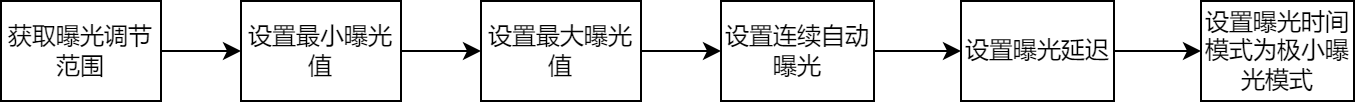

The diagram above was exported from draw.io. Its source (the exported page's mxGraphModel, read from the mxfile embedded in the PNG):
<mxGraphModel dx="400" dy="487" grid="1" gridSize="10" guides="1" tooltips="1" connect="1" arrows="1" fold="1" page="1" pageScale="1" pageWidth="827" pageHeight="1169" math="0" shadow="0">
  <root>
    <mxCell id="0" />
    <mxCell id="1" parent="0" />
    <mxCell id="8anFizFCcZ-upHLP1cRg-1" style="edgeStyle=orthogonalEdgeStyle;rounded=0;orthogonalLoop=1;jettySize=auto;html=1;exitX=1;exitY=0.5;exitDx=0;exitDy=0;entryX=0;entryY=0.5;entryDx=0;entryDy=0;" edge="1" parent="1" source="FigcKovKg2O1LZybMEYT-1" target="FigcKovKg2O1LZybMEYT-2">
      <mxGeometry relative="1" as="geometry" />
    </mxCell>
    <mxCell id="FigcKovKg2O1LZybMEYT-1" value="获取曝光调节范围" style="rounded=0;whiteSpace=wrap;html=1;" parent="1" vertex="1">
      <mxGeometry y="240" width="80" height="50" as="geometry" />
    </mxCell>
    <mxCell id="FigcKovKg2O1LZybMEYT-8" style="edgeStyle=orthogonalEdgeStyle;rounded=0;orthogonalLoop=1;jettySize=auto;html=1;exitX=1;exitY=0.5;exitDx=0;exitDy=0;entryX=0;entryY=0.5;entryDx=0;entryDy=0;" parent="1" source="FigcKovKg2O1LZybMEYT-2" target="FigcKovKg2O1LZybMEYT-3" edge="1">
      <mxGeometry relative="1" as="geometry" />
    </mxCell>
    <mxCell id="FigcKovKg2O1LZybMEYT-2" value="&lt;div&gt;设置最小曝光值&lt;/div&gt;" style="rounded=0;whiteSpace=wrap;html=1;" parent="1" vertex="1">
      <mxGeometry x="120" y="240" width="80" height="50" as="geometry" />
    </mxCell>
    <mxCell id="FigcKovKg2O1LZybMEYT-9" style="edgeStyle=orthogonalEdgeStyle;rounded=0;orthogonalLoop=1;jettySize=auto;html=1;exitX=1;exitY=0.5;exitDx=0;exitDy=0;entryX=0;entryY=0.5;entryDx=0;entryDy=0;" parent="1" source="FigcKovKg2O1LZybMEYT-3" target="FigcKovKg2O1LZybMEYT-4" edge="1">
      <mxGeometry relative="1" as="geometry" />
    </mxCell>
    <mxCell id="FigcKovKg2O1LZybMEYT-3" value="&lt;div&gt;设置最大曝光值&lt;/div&gt;" style="rounded=0;whiteSpace=wrap;html=1;" parent="1" vertex="1">
      <mxGeometry x="240" y="240" width="80" height="50" as="geometry" />
    </mxCell>
    <mxCell id="FigcKovKg2O1LZybMEYT-10" style="edgeStyle=orthogonalEdgeStyle;rounded=0;orthogonalLoop=1;jettySize=auto;html=1;exitX=1;exitY=0.5;exitDx=0;exitDy=0;entryX=0;entryY=0.5;entryDx=0;entryDy=0;" parent="1" source="FigcKovKg2O1LZybMEYT-4" target="FigcKovKg2O1LZybMEYT-5" edge="1">
      <mxGeometry relative="1" as="geometry" />
    </mxCell>
    <mxCell id="FigcKovKg2O1LZybMEYT-4" value="&lt;div&gt;设置连续自动曝光&lt;/div&gt;" style="rounded=0;whiteSpace=wrap;html=1;" parent="1" vertex="1">
      <mxGeometry x="360" y="240" width="76.5" height="50" as="geometry" />
    </mxCell>
    <mxCell id="FigcKovKg2O1LZybMEYT-11" style="edgeStyle=orthogonalEdgeStyle;rounded=0;orthogonalLoop=1;jettySize=auto;html=1;exitX=1;exitY=0.5;exitDx=0;exitDy=0;entryX=0;entryY=0.5;entryDx=0;entryDy=0;" parent="1" source="FigcKovKg2O1LZybMEYT-5" target="FigcKovKg2O1LZybMEYT-6" edge="1">
      <mxGeometry relative="1" as="geometry" />
    </mxCell>
    <mxCell id="FigcKovKg2O1LZybMEYT-5" value="&lt;div&gt;设置曝光延迟&lt;/div&gt;" style="rounded=0;whiteSpace=wrap;html=1;" parent="1" vertex="1">
      <mxGeometry x="480" y="240" width="76.5" height="50" as="geometry" />
    </mxCell>
    <mxCell id="FigcKovKg2O1LZybMEYT-6" value="&lt;div&gt;设置曝光时间模式为极小曝光模式&lt;/div&gt;" style="rounded=0;whiteSpace=wrap;html=1;" parent="1" vertex="1">
      <mxGeometry x="600" y="240" width="76.5" height="50" as="geometry" />
    </mxCell>
  </root>
</mxGraphModel>